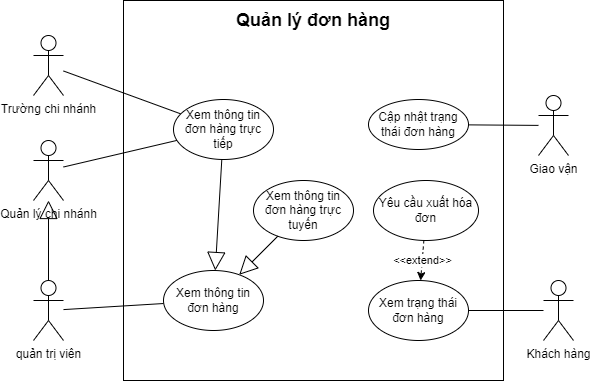

The diagram above was exported from draw.io. Its source (the exported page's mxGraphModel, read from the mxfile embedded in the PNG):
<mxGraphModel dx="1209" dy="648" grid="1" gridSize="10" guides="1" tooltips="1" connect="1" arrows="1" fold="1" page="1" pageScale="1" pageWidth="1169" pageHeight="1654" math="0" shadow="0">
  <root>
    <mxCell id="0" />
    <mxCell id="1" parent="0" />
    <mxCell id="yiUNqFz2l9mpNzRpn4i8-1" value="" style="rounded=0;whiteSpace=wrap;html=1;" parent="1" vertex="1">
      <mxGeometry x="320" y="310" width="380" height="380" as="geometry" />
    </mxCell>
    <mxCell id="yiUNqFz2l9mpNzRpn4i8-2" value="&lt;b&gt;&lt;font style=&quot;font-size: 18px;&quot;&gt;Quản lý đơn hàng&lt;/font&gt;&lt;/b&gt;" style="text;html=1;strokeColor=none;fillColor=none;align=center;verticalAlign=middle;whiteSpace=wrap;rounded=0;" parent="1" vertex="1">
      <mxGeometry x="285" y="315" width="450" height="30" as="geometry" />
    </mxCell>
    <mxCell id="yiUNqFz2l9mpNzRpn4i8-3" value="Khách hàng" style="shape=umlActor;verticalLabelPosition=bottom;verticalAlign=top;html=1;outlineConnect=0;" parent="1" vertex="1">
      <mxGeometry x="740" y="590" width="30" height="60" as="geometry" />
    </mxCell>
    <mxCell id="yiUNqFz2l9mpNzRpn4i8-4" value="Yêu cầu xuất hóa đơn" style="ellipse;whiteSpace=wrap;html=1;" parent="1" vertex="1">
      <mxGeometry x="570" y="490" width="105" height="60" as="geometry" />
    </mxCell>
    <mxCell id="yiUNqFz2l9mpNzRpn4i8-5" value="Xem trạng thái đơn hàng" style="ellipse;whiteSpace=wrap;html=1;" parent="1" vertex="1">
      <mxGeometry x="565" y="590" width="100" height="60" as="geometry" />
    </mxCell>
    <mxCell id="yiUNqFz2l9mpNzRpn4i8-6" value="" style="endArrow=none;html=1;rounded=0;" parent="1" source="yiUNqFz2l9mpNzRpn4i8-5" target="yiUNqFz2l9mpNzRpn4i8-3" edge="1">
      <mxGeometry width="50" height="50" relative="1" as="geometry">
        <mxPoint x="120" y="460" as="sourcePoint" />
        <mxPoint x="170" y="410" as="targetPoint" />
      </mxGeometry>
    </mxCell>
    <mxCell id="yiUNqFz2l9mpNzRpn4i8-7" value="Cập nhật trạng thái đơn hàng" style="ellipse;whiteSpace=wrap;html=1;" parent="1" vertex="1">
      <mxGeometry x="565" y="409" width="100" height="50" as="geometry" />
    </mxCell>
    <mxCell id="yiUNqFz2l9mpNzRpn4i8-8" value="Giao vận" style="shape=umlActor;verticalLabelPosition=bottom;verticalAlign=top;html=1;outlineConnect=0;" parent="1" vertex="1">
      <mxGeometry x="735" y="405" width="30" height="60" as="geometry" />
    </mxCell>
    <mxCell id="yiUNqFz2l9mpNzRpn4i8-9" value="" style="endArrow=none;html=1;rounded=0;" parent="1" source="yiUNqFz2l9mpNzRpn4i8-8" target="yiUNqFz2l9mpNzRpn4i8-7" edge="1">
      <mxGeometry width="50" height="50" relative="1" as="geometry">
        <mxPoint x="180" y="634" as="sourcePoint" />
        <mxPoint x="230" y="584" as="targetPoint" />
      </mxGeometry>
    </mxCell>
    <mxCell id="yiUNqFz2l9mpNzRpn4i8-13" value="&amp;lt;&amp;lt;extend&amp;gt;&amp;gt;" style="endArrow=classic;html=1;rounded=0;dashed=1;" parent="1" source="yiUNqFz2l9mpNzRpn4i8-4" target="yiUNqFz2l9mpNzRpn4i8-5" edge="1">
      <mxGeometry width="50" height="50" relative="1" as="geometry">
        <mxPoint x="455.27947654714194" y="255.47180120595817" as="sourcePoint" />
        <mxPoint x="517.4024981988009" y="218.78705024333067" as="targetPoint" />
      </mxGeometry>
    </mxCell>
    <mxCell id="xIOM1I3usVlLT_7h3yaH-10" style="edgeStyle=none;rounded=0;orthogonalLoop=1;jettySize=auto;html=1;endArrow=none;endFill=0;" parent="1" source="xIOM1I3usVlLT_7h3yaH-1" target="fH9golYyTvgdSJu6jOI3-1" edge="1">
      <mxGeometry relative="1" as="geometry" />
    </mxCell>
    <mxCell id="xIOM1I3usVlLT_7h3yaH-1" value="&lt;font style=&quot;font-size: 12px;&quot;&gt;quản trị viên&lt;/font&gt;" style="shape=umlActor;verticalLabelPosition=bottom;verticalAlign=top;html=1;outlineConnect=0;" parent="1" vertex="1">
      <mxGeometry x="230" y="590" width="30" height="60" as="geometry" />
    </mxCell>
    <mxCell id="xIOM1I3usVlLT_7h3yaH-2" value="&lt;font style=&quot;font-size: 12px;&quot;&gt;Quản lý chi nhánh&lt;/font&gt;" style="shape=umlActor;verticalLabelPosition=bottom;verticalAlign=top;html=1;outlineConnect=0;" parent="1" vertex="1">
      <mxGeometry x="230" y="450" width="30" height="60" as="geometry" />
    </mxCell>
    <mxCell id="xIOM1I3usVlLT_7h3yaH-3" value="" style="endArrow=block;endSize=16;endFill=0;html=1;rounded=0;edgeStyle=orthogonalEdgeStyle;" parent="1" source="xIOM1I3usVlLT_7h3yaH-1" target="xIOM1I3usVlLT_7h3yaH-2" edge="1">
      <mxGeometry width="160" relative="1" as="geometry">
        <mxPoint x="155" y="290" as="sourcePoint" />
        <mxPoint x="245" y="465" as="targetPoint" />
      </mxGeometry>
    </mxCell>
    <mxCell id="xIOM1I3usVlLT_7h3yaH-8" style="rounded=0;orthogonalLoop=1;jettySize=auto;html=1;endArrow=none;endFill=0;" parent="1" source="xIOM1I3usVlLT_7h3yaH-5" target="xIOM1I3usVlLT_7h3yaH-7" edge="1">
      <mxGeometry relative="1" as="geometry" />
    </mxCell>
    <mxCell id="xIOM1I3usVlLT_7h3yaH-5" value="&lt;font style=&quot;font-size: 12px;&quot;&gt;Trường chi nhánh&lt;/font&gt;" style="shape=umlActor;verticalLabelPosition=bottom;verticalAlign=top;html=1;outlineConnect=0;" parent="1" vertex="1">
      <mxGeometry x="230" y="345" width="30" height="60" as="geometry" />
    </mxCell>
    <mxCell id="xIOM1I3usVlLT_7h3yaH-7" value="Xem thông tin đơn hàng trực tiếp" style="ellipse;whiteSpace=wrap;html=1;" parent="1" vertex="1">
      <mxGeometry x="370" y="409" width="100" height="60" as="geometry" />
    </mxCell>
    <mxCell id="xIOM1I3usVlLT_7h3yaH-9" value="Xem thông tin đơn hàng trực tuyến" style="ellipse;whiteSpace=wrap;html=1;" parent="1" vertex="1">
      <mxGeometry x="450" y="490" width="100" height="60" as="geometry" />
    </mxCell>
    <mxCell id="b8LGk7vnykDxUYUDqO2K-1" style="rounded=0;orthogonalLoop=1;jettySize=auto;html=1;endArrow=none;endFill=0;" edge="1" parent="1" source="xIOM1I3usVlLT_7h3yaH-2" target="xIOM1I3usVlLT_7h3yaH-7">
      <mxGeometry relative="1" as="geometry">
        <mxPoint x="270" y="385.0857142857143" as="sourcePoint" />
        <mxPoint x="380.0022674194529" y="385.71429867096833" as="targetPoint" />
      </mxGeometry>
    </mxCell>
    <mxCell id="fH9golYyTvgdSJu6jOI3-1" value="Xem thông tin đơn hàng" style="ellipse;whiteSpace=wrap;html=1;" vertex="1" parent="1">
      <mxGeometry x="360" y="580" width="100" height="60" as="geometry" />
    </mxCell>
    <mxCell id="fH9golYyTvgdSJu6jOI3-2" value="" style="endArrow=block;endSize=16;endFill=0;html=1;rounded=0;" edge="1" parent="1" source="xIOM1I3usVlLT_7h3yaH-7" target="fH9golYyTvgdSJu6jOI3-1">
      <mxGeometry width="160" relative="1" as="geometry">
        <mxPoint x="255" y="600" as="sourcePoint" />
        <mxPoint x="255" y="520" as="targetPoint" />
      </mxGeometry>
    </mxCell>
    <mxCell id="fH9golYyTvgdSJu6jOI3-3" value="" style="endArrow=block;endSize=16;endFill=0;html=1;rounded=0;" edge="1" parent="1" source="xIOM1I3usVlLT_7h3yaH-9" target="fH9golYyTvgdSJu6jOI3-1">
      <mxGeometry width="160" relative="1" as="geometry">
        <mxPoint x="444.3311272898054" y="479.48885947308145" as="sourcePoint" />
        <mxPoint x="415.68065616981835" y="531.51347462483" as="targetPoint" />
      </mxGeometry>
    </mxCell>
  </root>
</mxGraphModel>